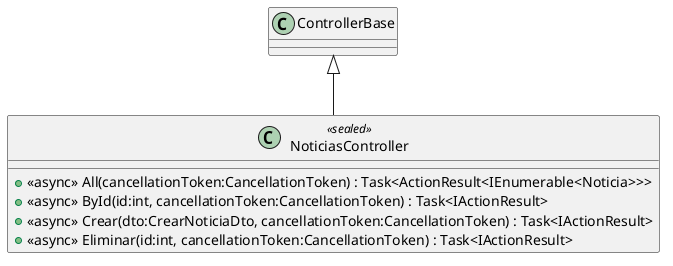

The diagram above was rendered by PlantUML. Its source (embedded in the PNG):
@startuml
class NoticiasController <<sealed>> {
    + <<async>> All(cancellationToken:CancellationToken) : Task<ActionResult<IEnumerable<Noticia>>>
    + <<async>> ById(id:int, cancellationToken:CancellationToken) : Task<IActionResult>
    + <<async>> Crear(dto:CrearNoticiaDto, cancellationToken:CancellationToken) : Task<IActionResult>
    + <<async>> Eliminar(id:int, cancellationToken:CancellationToken) : Task<IActionResult>
}
ControllerBase <|-- NoticiasController
@enduml